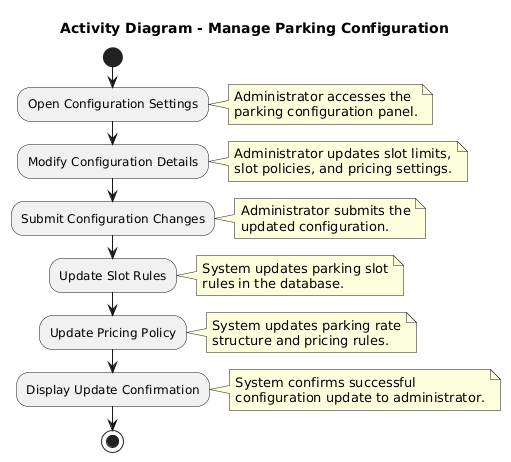

The diagram above was rendered by PlantUML. Its source (embedded in the PNG):
@startuml
title Activity Diagram - Manage Parking Configuration

start

:Open Configuration Settings;
note right
Administrator accesses the
parking configuration panel.
end note

:Modify Configuration Details;
note right
Administrator updates slot limits,
slot policies, and pricing settings.
end note

:Submit Configuration Changes;
note right
Administrator submits the
updated configuration.
end note

:Update Slot Rules;
note right
System updates parking slot
rules in the database.
end note

:Update Pricing Policy;
note right
System updates parking rate
structure and pricing rules.
end note

:Display Update Confirmation;
note right
System confirms successful
configuration update to administrator.
end note

stop
@enduml